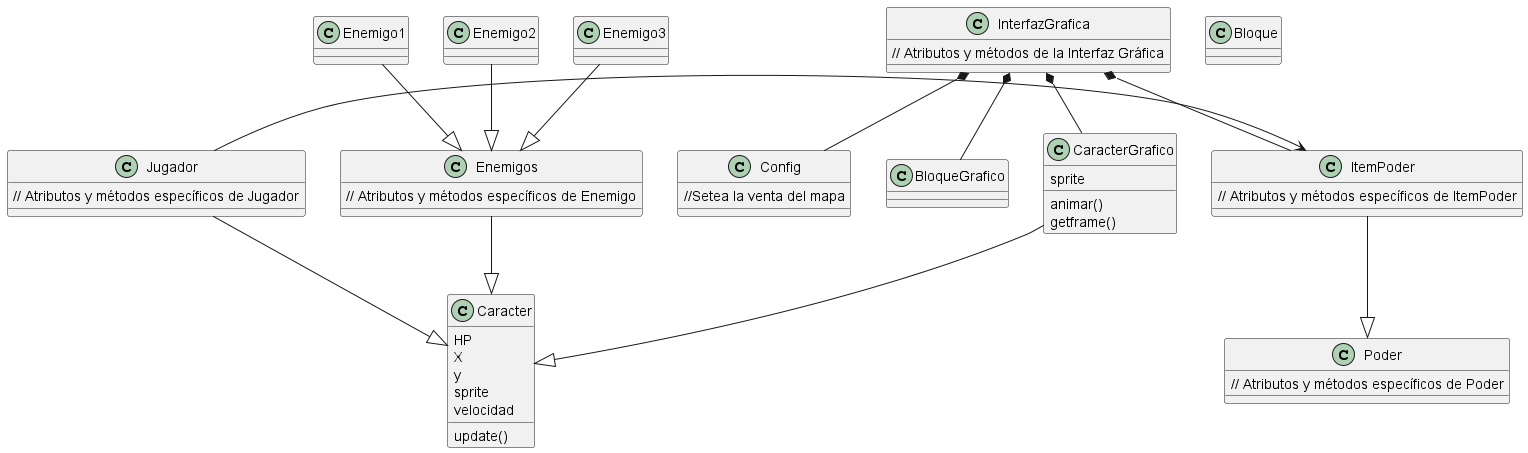

The diagram above was rendered by PlantUML. Its source (embedded in the PNG):
@startuml Diagrama

class InterfazGrafica {
  // Atributos y métodos de la Interfaz Gráfica
}

class ItemPoder {
  // Atributos y métodos específicos de ItemPoder
}

class Poder {
  // Atributos y métodos específicos de Poder
}

class Jugador {
  // Atributos y métodos específicos de Jugador
}

class Caracter {
  HP
  X
  y
  sprite
  velocidad

  update()
}

class CaracterGrafico {
  sprite

  animar()
  getframe()

}

class Enemigos {
  // Atributos y métodos específicos de Enemigo
}

class Bloque {
}

class Config{ 
  //Setea la venta del mapa
}



InterfazGrafica *-- ItemPoder
ItemPoder --|> Poder
Jugador --|> Caracter
InterfazGrafica *-- CaracterGrafico
InterfazGrafica *-- BloqueGrafico
InterfazGrafica *-- Config
Enemigos --|> Caracter
Enemigo1 --|> Enemigos
Enemigo2 --|> Enemigos
Enemigo3 --|> Enemigos

CaracterGrafico --|> Caracter
Jugador -> ItemPoder


@enduml